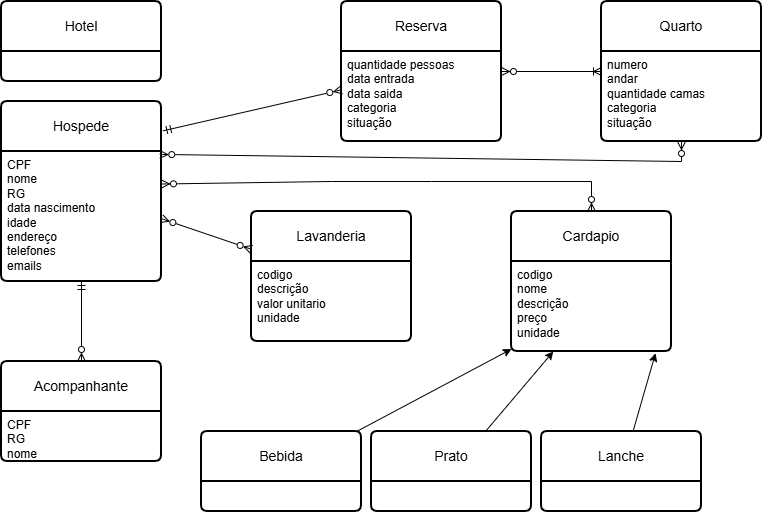

The diagram above was exported from draw.io. Its source (the exported page's mxGraphModel, read from the mxfile embedded in the PNG):
<mxGraphModel dx="1002" dy="551" grid="1" gridSize="10" guides="1" tooltips="1" connect="1" arrows="1" fold="1" page="1" pageScale="1" pageWidth="827" pageHeight="1169" math="0" shadow="0">
  <root>
    <mxCell id="0" />
    <mxCell id="1" parent="0" />
    <mxCell id="ID3jj4SbTCUk_DFCM87A-1" parent="1" style="swimlane;childLayout=stackLayout;horizontal=1;startSize=50;horizontalStack=0;rounded=1;fontSize=14;fontStyle=0;strokeWidth=2;resizeParent=0;resizeLast=1;shadow=0;dashed=0;align=center;arcSize=4;whiteSpace=wrap;html=1;" value="Acompanhante" vertex="1">
      <mxGeometry height="100" width="160" x="20" y="380" as="geometry" />
    </mxCell>
    <mxCell id="ID3jj4SbTCUk_DFCM87A-2" parent="ID3jj4SbTCUk_DFCM87A-1" style="align=left;strokeColor=none;fillColor=none;spacingLeft=4;spacingRight=4;fontSize=12;verticalAlign=top;rotatable=0;part=1;html=1;whiteSpace=wrap;" value="CPF&lt;div&gt;RG&lt;/div&gt;&lt;div&gt;nome&lt;/div&gt;" vertex="1">
      <mxGeometry height="50" width="160" y="50" as="geometry" />
    </mxCell>
    <mxCell id="ID3jj4SbTCUk_DFCM87A-3" parent="1" style="swimlane;childLayout=stackLayout;horizontal=1;startSize=50;horizontalStack=0;rounded=1;fontSize=14;fontStyle=0;strokeWidth=2;resizeParent=0;resizeLast=1;shadow=0;dashed=0;align=center;arcSize=4;whiteSpace=wrap;html=1;" value="Cardapio" vertex="1">
      <mxGeometry height="140" width="160" x="530" y="230" as="geometry" />
    </mxCell>
    <mxCell id="ID3jj4SbTCUk_DFCM87A-4" parent="ID3jj4SbTCUk_DFCM87A-3" style="align=left;strokeColor=none;fillColor=none;spacingLeft=4;spacingRight=4;fontSize=12;verticalAlign=top;rotatable=0;part=1;html=1;whiteSpace=wrap;" value="codigo&lt;div&gt;nome&lt;/div&gt;&lt;div&gt;descrição&lt;/div&gt;&lt;div&gt;preço&lt;/div&gt;&lt;div&gt;unidade&lt;/div&gt;" vertex="1">
      <mxGeometry height="90" width="160" y="50" as="geometry" />
    </mxCell>
    <mxCell id="ID3jj4SbTCUk_DFCM87A-5" parent="1" style="swimlane;childLayout=stackLayout;horizontal=1;startSize=50;horizontalStack=0;rounded=1;fontSize=14;fontStyle=0;strokeWidth=2;resizeParent=0;resizeLast=1;shadow=0;dashed=0;align=center;arcSize=4;whiteSpace=wrap;html=1;" value="Lavanderia" vertex="1">
      <mxGeometry height="130" width="160" x="270" y="230" as="geometry" />
    </mxCell>
    <mxCell id="ID3jj4SbTCUk_DFCM87A-6" parent="ID3jj4SbTCUk_DFCM87A-5" style="align=left;strokeColor=none;fillColor=none;spacingLeft=4;spacingRight=4;fontSize=12;verticalAlign=top;rotatable=0;part=1;html=1;whiteSpace=wrap;" value="&lt;div&gt;codigo&lt;/div&gt;&lt;div&gt;descrição&lt;/div&gt;&lt;div&gt;valor unitario&lt;/div&gt;&lt;div&gt;unidade&lt;/div&gt;" vertex="1">
      <mxGeometry height="80" width="160" y="50" as="geometry" />
    </mxCell>
    <mxCell id="ID3jj4SbTCUk_DFCM87A-7" parent="1" style="swimlane;childLayout=stackLayout;horizontal=1;startSize=50;horizontalStack=0;rounded=1;fontSize=14;fontStyle=0;strokeWidth=2;resizeParent=0;resizeLast=1;shadow=0;dashed=0;align=center;arcSize=4;whiteSpace=wrap;html=1;" value="Hospede" vertex="1">
      <mxGeometry height="180" width="160" x="20" y="120" as="geometry" />
    </mxCell>
    <mxCell id="ID3jj4SbTCUk_DFCM87A-8" parent="ID3jj4SbTCUk_DFCM87A-7" style="align=left;strokeColor=none;fillColor=none;spacingLeft=4;spacingRight=4;fontSize=12;verticalAlign=top;rotatable=0;part=1;html=1;whiteSpace=wrap;" value="CPF&lt;div&gt;nome&lt;/div&gt;&lt;div&gt;RG&lt;/div&gt;&lt;div&gt;data nascimento&lt;/div&gt;&lt;div&gt;idade&lt;/div&gt;&lt;div&gt;endereço&lt;/div&gt;&lt;div&gt;telefones&lt;/div&gt;&lt;div&gt;emails&lt;/div&gt;" vertex="1">
      <mxGeometry height="130" width="160" y="50" as="geometry" />
    </mxCell>
    <mxCell id="ID3jj4SbTCUk_DFCM87A-9" parent="1" style="swimlane;childLayout=stackLayout;horizontal=1;startSize=50;horizontalStack=0;rounded=1;fontSize=14;fontStyle=0;strokeWidth=2;resizeParent=0;resizeLast=1;shadow=0;dashed=0;align=center;arcSize=4;whiteSpace=wrap;html=1;" value="Quarto" vertex="1">
      <mxGeometry height="140" width="160" x="620" y="20" as="geometry" />
    </mxCell>
    <mxCell id="ID3jj4SbTCUk_DFCM87A-10" parent="ID3jj4SbTCUk_DFCM87A-9" style="align=left;strokeColor=none;fillColor=none;spacingLeft=4;spacingRight=4;fontSize=12;verticalAlign=top;rotatable=0;part=1;html=1;whiteSpace=wrap;" value="numero&lt;div&gt;andar&lt;/div&gt;&lt;div&gt;quantidade camas&lt;/div&gt;&lt;div&gt;categoria&lt;/div&gt;&lt;div&gt;situação&lt;/div&gt;" vertex="1">
      <mxGeometry height="90" width="160" y="50" as="geometry" />
    </mxCell>
    <mxCell id="ID3jj4SbTCUk_DFCM87A-11" parent="1" style="swimlane;childLayout=stackLayout;horizontal=1;startSize=50;horizontalStack=0;rounded=1;fontSize=14;fontStyle=0;strokeWidth=2;resizeParent=0;resizeLast=1;shadow=0;dashed=0;align=center;arcSize=4;whiteSpace=wrap;html=1;" value="Reserva" vertex="1">
      <mxGeometry height="140" width="160" x="360" y="20" as="geometry" />
    </mxCell>
    <mxCell id="ID3jj4SbTCUk_DFCM87A-12" parent="ID3jj4SbTCUk_DFCM87A-11" style="align=left;strokeColor=none;fillColor=none;spacingLeft=4;spacingRight=4;fontSize=12;verticalAlign=top;rotatable=0;part=1;html=1;whiteSpace=wrap;" value="quantidade pessoas&lt;div&gt;data entrada&lt;/div&gt;&lt;div&gt;data saida&lt;/div&gt;&lt;div&gt;categoria&lt;/div&gt;&lt;div&gt;situação&lt;/div&gt;" vertex="1">
      <mxGeometry height="90" width="160" y="50" as="geometry" />
    </mxCell>
    <mxCell id="ID3jj4SbTCUk_DFCM87A-13" parent="1" style="swimlane;childLayout=stackLayout;horizontal=1;startSize=50;horizontalStack=0;rounded=1;fontSize=14;fontStyle=0;strokeWidth=2;resizeParent=0;resizeLast=1;shadow=0;dashed=0;align=center;arcSize=4;whiteSpace=wrap;html=1;" value="Hotel" vertex="1">
      <mxGeometry height="80" width="160" x="20" y="20" as="geometry" />
    </mxCell>
    <mxCell id="ID3jj4SbTCUk_DFCM87A-16" edge="1" parent="1" source="ID3jj4SbTCUk_DFCM87A-7" style="endArrow=ERzeroToMany;html=1;rounded=0;exitX=1.009;exitY=0.163;exitDx=0;exitDy=0;exitPerimeter=0;endFill=0;startArrow=ERmandOne;startFill=0;" target="ID3jj4SbTCUk_DFCM87A-11" value="">
      <mxGeometry height="50" relative="1" width="50" as="geometry">
        <Array as="points" />
        <mxPoint x="190" y="150" as="sourcePoint" />
        <mxPoint x="440" y="220" as="targetPoint" />
      </mxGeometry>
    </mxCell>
    <mxCell id="ID3jj4SbTCUk_DFCM87A-17" edge="1" parent="1" source="ID3jj4SbTCUk_DFCM87A-11" style="endArrow=ERoneToMany;html=1;rounded=0;endFill=0;startArrow=ERzeroToMany;startFill=0;" target="ID3jj4SbTCUk_DFCM87A-9" value="">
      <mxGeometry height="50" relative="1" width="50" as="geometry">
        <mxPoint x="390" y="270" as="sourcePoint" />
        <mxPoint x="440" y="220" as="targetPoint" />
      </mxGeometry>
    </mxCell>
    <mxCell id="ID3jj4SbTCUk_DFCM87A-18" edge="1" parent="1" source="ID3jj4SbTCUk_DFCM87A-1" style="endArrow=ERmandOne;html=1;rounded=0;startArrow=ERzeroToMany;startFill=0;endFill=0;" target="ID3jj4SbTCUk_DFCM87A-7" value="">
      <mxGeometry height="50" relative="1" width="50" as="geometry">
        <mxPoint x="390" y="270" as="sourcePoint" />
        <mxPoint x="440" y="220" as="targetPoint" />
      </mxGeometry>
    </mxCell>
    <mxCell id="ID3jj4SbTCUk_DFCM87A-19" edge="1" parent="1" source="ID3jj4SbTCUk_DFCM87A-7" style="endArrow=ERzeroToMany;html=1;rounded=0;exitX=0.989;exitY=0.294;exitDx=0;exitDy=0;exitPerimeter=0;endFill=0;startArrow=ERzeroToMany;startFill=0;" target="ID3jj4SbTCUk_DFCM87A-9" value="">
      <mxGeometry height="50" relative="1" width="50" x="0.0004" as="geometry">
        <Array as="points">
          <mxPoint x="700" y="180" />
        </Array>
        <mxPoint x="200" y="190" as="sourcePoint" />
        <mxPoint x="440" y="220" as="targetPoint" />
      </mxGeometry>
    </mxCell>
    <mxCell id="ID3jj4SbTCUk_DFCM87A-20" edge="1" parent="1" source="ID3jj4SbTCUk_DFCM87A-8" style="endArrow=ERzeroToMany;html=1;rounded=0;exitX=1;exitY=0.25;exitDx=0;exitDy=0;endFill=0;startArrow=ERzeroToMany;startFill=0;" target="ID3jj4SbTCUk_DFCM87A-3" value="">
      <mxGeometry height="50" relative="1" width="50" x="-0.1479" as="geometry">
        <Array as="points">
          <mxPoint x="350" y="200" />
          <mxPoint x="450" y="200" />
          <mxPoint x="610" y="200" />
        </Array>
        <mxPoint x="390" y="270" as="sourcePoint" />
        <mxPoint x="440" y="220" as="targetPoint" />
      </mxGeometry>
    </mxCell>
    <mxCell id="ID3jj4SbTCUk_DFCM87A-21" edge="1" parent="1" source="ID3jj4SbTCUk_DFCM87A-7" style="endArrow=ERzeroToMany;html=1;rounded=0;endFill=0;startArrow=ERzeroToMany;startFill=0;" target="ID3jj4SbTCUk_DFCM87A-5" value="">
      <mxGeometry height="50" relative="1" width="50" as="geometry">
        <mxPoint x="390" y="270" as="sourcePoint" />
        <mxPoint x="440" y="220" as="targetPoint" />
      </mxGeometry>
    </mxCell>
    <mxCell id="ID3jj4SbTCUk_DFCM87A-23" parent="1" style="swimlane;childLayout=stackLayout;horizontal=1;startSize=50;horizontalStack=0;rounded=1;fontSize=14;fontStyle=0;strokeWidth=2;resizeParent=0;resizeLast=1;shadow=0;dashed=0;align=center;arcSize=4;whiteSpace=wrap;html=1;" value="Lanche" vertex="1">
      <mxGeometry height="80" width="160" x="560" y="450" as="geometry" />
    </mxCell>
    <mxCell id="ID3jj4SbTCUk_DFCM87A-25" parent="1" style="swimlane;childLayout=stackLayout;horizontal=1;startSize=50;horizontalStack=0;rounded=1;fontSize=14;fontStyle=0;strokeWidth=2;resizeParent=0;resizeLast=1;shadow=0;dashed=0;align=center;arcSize=4;whiteSpace=wrap;html=1;" value="Prato" vertex="1">
      <mxGeometry height="80" width="160" x="390" y="450" as="geometry" />
    </mxCell>
    <mxCell id="ID3jj4SbTCUk_DFCM87A-27" parent="1" style="swimlane;childLayout=stackLayout;horizontal=1;startSize=50;horizontalStack=0;rounded=1;fontSize=14;fontStyle=0;strokeWidth=2;resizeParent=0;resizeLast=1;shadow=0;dashed=0;align=center;arcSize=4;whiteSpace=wrap;html=1;" value="Bebida" vertex="1">
      <mxGeometry height="80" width="160" x="220" y="450" as="geometry" />
    </mxCell>
    <mxCell id="ID3jj4SbTCUk_DFCM87A-29" edge="1" parent="1" source="ID3jj4SbTCUk_DFCM87A-27" style="endArrow=classic;html=1;rounded=0;" target="ID3jj4SbTCUk_DFCM87A-4" value="">
      <mxGeometry height="50" relative="1" width="50" as="geometry">
        <mxPoint x="250" y="290" as="sourcePoint" />
        <mxPoint x="300" y="240" as="targetPoint" />
      </mxGeometry>
    </mxCell>
    <mxCell id="ID3jj4SbTCUk_DFCM87A-31" edge="1" parent="1" source="ID3jj4SbTCUk_DFCM87A-25" style="endArrow=classic;html=1;rounded=0;" target="ID3jj4SbTCUk_DFCM87A-4" value="">
      <mxGeometry height="50" relative="1" width="50" as="geometry">
        <mxPoint x="250" y="290" as="sourcePoint" />
        <mxPoint x="300" y="240" as="targetPoint" />
      </mxGeometry>
    </mxCell>
    <mxCell id="ID3jj4SbTCUk_DFCM87A-32" edge="1" parent="1" source="ID3jj4SbTCUk_DFCM87A-23" style="endArrow=classic;html=1;rounded=0;entryX=0.9;entryY=1.02;entryDx=0;entryDy=0;entryPerimeter=0;" target="ID3jj4SbTCUk_DFCM87A-4" value="">
      <mxGeometry height="50" relative="1" width="50" as="geometry">
        <mxPoint x="250" y="290" as="sourcePoint" />
        <mxPoint x="300" y="240" as="targetPoint" />
      </mxGeometry>
    </mxCell>
  </root>
</mxGraphModel>